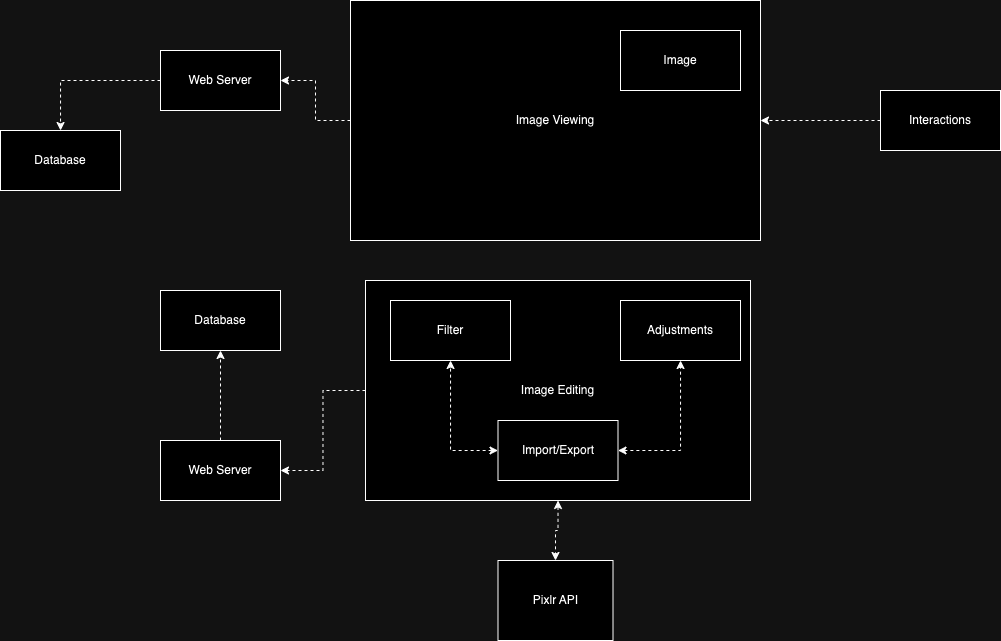

The diagram above was exported from draw.io. Its source (the exported page's mxGraphModel, read from the mxfile embedded in the PNG):
<mxGraphModel dx="1623" dy="410" grid="1" gridSize="10" guides="1" tooltips="1" connect="1" arrows="1" fold="1" page="1" pageScale="1" pageWidth="850" pageHeight="1100" math="0" shadow="0">
  <root>
    <mxCell id="0" />
    <mxCell id="1" parent="0" />
    <mxCell id="UPbszhr4835AnmMVnw3i-15" style="edgeStyle=orthogonalEdgeStyle;rounded=0;orthogonalLoop=1;jettySize=auto;html=1;entryX=1;entryY=0.5;entryDx=0;entryDy=0;dashed=1;" edge="1" parent="1" source="UPbszhr4835AnmMVnw3i-1" target="UPbszhr4835AnmMVnw3i-14">
      <mxGeometry relative="1" as="geometry" />
    </mxCell>
    <mxCell id="UPbszhr4835AnmMVnw3i-1" value="Image Viewing" style="rounded=0;whiteSpace=wrap;html=1;" vertex="1" parent="1">
      <mxGeometry x="130" y="40" width="410" height="240" as="geometry" />
    </mxCell>
    <mxCell id="UPbszhr4835AnmMVnw3i-6" value="" style="edgeStyle=orthogonalEdgeStyle;rounded=0;orthogonalLoop=1;jettySize=auto;html=1;startArrow=classic;startFill=1;dashed=1;" edge="1" parent="1" source="UPbszhr4835AnmMVnw3i-4" target="UPbszhr4835AnmMVnw3i-5">
      <mxGeometry relative="1" as="geometry" />
    </mxCell>
    <mxCell id="UPbszhr4835AnmMVnw3i-4" value="Image Editing" style="rounded=0;whiteSpace=wrap;html=1;" vertex="1" parent="1">
      <mxGeometry x="145" y="320" width="385" height="220" as="geometry" />
    </mxCell>
    <mxCell id="UPbszhr4835AnmMVnw3i-5" value="Pixlr API" style="rounded=0;whiteSpace=wrap;html=1;" vertex="1" parent="1">
      <mxGeometry x="277.5" y="600" width="115" height="80" as="geometry" />
    </mxCell>
    <mxCell id="UPbszhr4835AnmMVnw3i-9" value="Database" style="rounded=0;whiteSpace=wrap;html=1;" vertex="1" parent="1">
      <mxGeometry x="-220" y="170" width="120" height="60" as="geometry" />
    </mxCell>
    <mxCell id="UPbszhr4835AnmMVnw3i-12" value="Database" style="rounded=0;whiteSpace=wrap;html=1;" vertex="1" parent="1">
      <mxGeometry x="-60" y="330" width="120" height="60" as="geometry" />
    </mxCell>
    <mxCell id="UPbszhr4835AnmMVnw3i-13" style="edgeStyle=orthogonalEdgeStyle;rounded=0;orthogonalLoop=1;jettySize=auto;html=1;entryX=1;entryY=0.5;entryDx=0;entryDy=0;dashed=1;" edge="1" parent="1" source="UPbszhr4835AnmMVnw3i-4" target="UPbszhr4835AnmMVnw3i-17">
      <mxGeometry relative="1" as="geometry" />
    </mxCell>
    <mxCell id="UPbszhr4835AnmMVnw3i-16" style="edgeStyle=orthogonalEdgeStyle;rounded=0;orthogonalLoop=1;jettySize=auto;html=1;dashed=1;" edge="1" parent="1" source="UPbszhr4835AnmMVnw3i-14" target="UPbszhr4835AnmMVnw3i-9">
      <mxGeometry relative="1" as="geometry" />
    </mxCell>
    <mxCell id="UPbszhr4835AnmMVnw3i-14" value="Web Server" style="rounded=0;whiteSpace=wrap;html=1;" vertex="1" parent="1">
      <mxGeometry x="-60" y="90" width="120" height="60" as="geometry" />
    </mxCell>
    <mxCell id="UPbszhr4835AnmMVnw3i-18" style="edgeStyle=orthogonalEdgeStyle;rounded=0;orthogonalLoop=1;jettySize=auto;html=1;entryX=0.5;entryY=1;entryDx=0;entryDy=0;dashed=1;" edge="1" parent="1" source="UPbszhr4835AnmMVnw3i-17" target="UPbszhr4835AnmMVnw3i-12">
      <mxGeometry relative="1" as="geometry" />
    </mxCell>
    <mxCell id="UPbszhr4835AnmMVnw3i-17" value="Web Server" style="rounded=0;whiteSpace=wrap;html=1;" vertex="1" parent="1">
      <mxGeometry x="-60" y="480" width="120" height="60" as="geometry" />
    </mxCell>
    <mxCell id="UPbszhr4835AnmMVnw3i-36" value="Filter" style="rounded=0;whiteSpace=wrap;html=1;" vertex="1" parent="1">
      <mxGeometry x="170" y="340" width="120" height="60" as="geometry" />
    </mxCell>
    <mxCell id="UPbszhr4835AnmMVnw3i-37" value="Adjustments" style="rounded=0;whiteSpace=wrap;html=1;" vertex="1" parent="1">
      <mxGeometry x="400" y="340" width="120" height="60" as="geometry" />
    </mxCell>
    <mxCell id="UPbszhr4835AnmMVnw3i-42" style="edgeStyle=orthogonalEdgeStyle;rounded=0;orthogonalLoop=1;jettySize=auto;html=1;dashed=1;startArrow=classic;startFill=1;" edge="1" parent="1" source="UPbszhr4835AnmMVnw3i-38" target="UPbszhr4835AnmMVnw3i-36">
      <mxGeometry relative="1" as="geometry">
        <Array as="points">
          <mxPoint x="230" y="490" />
        </Array>
      </mxGeometry>
    </mxCell>
    <mxCell id="UPbszhr4835AnmMVnw3i-43" style="edgeStyle=orthogonalEdgeStyle;rounded=0;orthogonalLoop=1;jettySize=auto;html=1;dashed=1;startArrow=classic;startFill=1;" edge="1" parent="1" source="UPbszhr4835AnmMVnw3i-38" target="UPbszhr4835AnmMVnw3i-37">
      <mxGeometry relative="1" as="geometry" />
    </mxCell>
    <mxCell id="UPbszhr4835AnmMVnw3i-38" value="Import/Export" style="rounded=0;whiteSpace=wrap;html=1;" vertex="1" parent="1">
      <mxGeometry x="277.5" y="460" width="120" height="60" as="geometry" />
    </mxCell>
    <mxCell id="UPbszhr4835AnmMVnw3i-39" value="Image" style="rounded=0;whiteSpace=wrap;html=1;" vertex="1" parent="1">
      <mxGeometry x="400" y="70" width="120" height="60" as="geometry" />
    </mxCell>
    <mxCell id="UPbszhr4835AnmMVnw3i-44" style="edgeStyle=orthogonalEdgeStyle;rounded=0;orthogonalLoop=1;jettySize=auto;html=1;entryX=1;entryY=0.5;entryDx=0;entryDy=0;dashed=1;" edge="1" parent="1" source="UPbszhr4835AnmMVnw3i-40" target="UPbszhr4835AnmMVnw3i-1">
      <mxGeometry relative="1" as="geometry" />
    </mxCell>
    <mxCell id="UPbszhr4835AnmMVnw3i-40" value="Interactions" style="rounded=0;whiteSpace=wrap;html=1;" vertex="1" parent="1">
      <mxGeometry x="660" y="130" width="120" height="60" as="geometry" />
    </mxCell>
  </root>
</mxGraphModel>